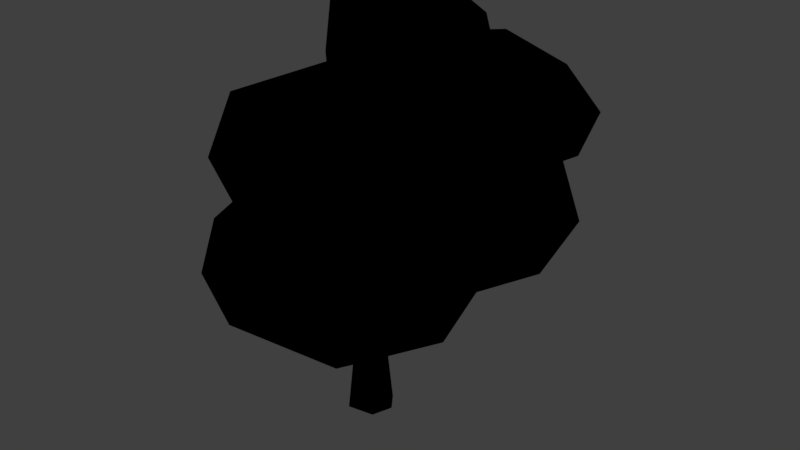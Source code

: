 # Source: Tree4.blend  (saved by Blender 2.80.75; exported with 4.5.12 LTS)
import bpy
from mathutils import Matrix  # noqa: F401  (used for matrix-valued properties, if any)

bpy.ops.wm.read_factory_settings(use_empty=True)
scene = bpy.context.scene
scene.name = 'Scene'

# ---- collections
col_collection_1 = bpy.data.collections.new('Collection 1'); scene.collection.children.link(col_collection_1)

# ---- images (referenced by path relative to the original .blend; pixels are not part of the script)
import os
ASSET_DIR = os.environ.get("B2B_ASSET_DIR", "")  # directory of the original .blend (textures are referenced by path, not embedded)
HERE = os.path.dirname(os.path.abspath(__file__))  # packed textures are extracted next to this script under _unpacked/

def load_image(name, relpath, width, height, colorspace="sRGB"):
    """Load a texture the original file referenced (path relative to the .blend, or extracted next to this script)."""
    p = next((c for c in (os.path.join(HERE, relpath), os.path.join(ASSET_DIR, relpath)) if relpath and os.path.exists(c)), "")
    if p:
        img = bpy.data.images.load(p, check_existing=True)
        img.name = name
    else:  # same state as the original file: an image datablock whose file is absent (Cycles renders it pink)
        img = bpy.data.images.new(name, width, height)
        img.source = "FILE"
        img.filepath = "//" + (relpath or name)
    img.colorspace_settings.name = colorspace
    return img
img_albero = load_image('Albero', 'Albero4_AO.png', 1024, 1024, 'sRGB')

# ---- materials (node trees are filled in below, after node groups)
mat_material_001 = bpy.data.materials.new('Material.001')
mat_material_001.alpha_threshold = 0.0
mat_material_001.roughness = 0.5

# ---- material node trees
mat_material_001.use_nodes = True; mat_material_001.node_tree.nodes.clear()
_N = mat_material_001.node_tree.nodes; _L = mat_material_001.node_tree.links
n0 = _N.new('ShaderNodeOutputMaterial'); n0.name = 'Material Output'; n0.location = (460, 300)
n1 = _N.new('ShaderNodeTexImage'); n1.name = 'Image Texture'; n1.location = (-74, 331)
n1.width = 140
n1.image = img_albero
n2 = _N.new('ShaderNodeBsdfDiffuse'); n2.name = 'Diffuse BSDF'; n2.location = (-275, 321)
n0.is_active_output = True

# ---- world
world_world = bpy.data.worlds.new('World'); scene.world = world_world
world_world.color = (0.05088, 0.05088, 0.05088)
world_world.use_sun_shadow = False
world_world.sun_shadow_jitter_overblur = 0.0
world_world.cycles.sampling_method = 'MANUAL'

# ---- meshes
me_icosphere_006 = bpy.data.meshes.new('Icosphere.006')
me_icosphere_006.from_pydata([(0.5191, 0.9831, 0.06597), (1.078, 0.2297, 0.06599), (0.7548, -0.7335, 0.06599), (-0.4877, -0.9502, 0.06623), (-1.028, 0.1222, 0.06596), (-0.51, 0.9927, 0.06605), (3.303, -5.677, 6.307), (-5.3, -0.02875, 6.281), (-1.731, 3.276, 6.586), (4.52, 1.762, 7.128), (1.731, -6.423, 9.844), (-4.531, -4.571, 9.844), (-4.31, 1.474, 9.923), (-1.017, -4.424, 5.117), (2.663, -3.336, 5.117), (5.327, -1.574, 6.3), (0.6221, -0.01154, 4.969), (-3.292, -1.574, 5.117), (-4.309, -4.424, 6.3), (-0.2741, 0.5066, 5.042), (1.646, 3.038, 6.3), (5.955, -3.336, 8.215), (-0.9191, -7.254, 7.35), (3.681, -6.186, 8.215), (-5.955, -3.336, 8.215), (-3.681, -6.186, 8.215), (-5.955, 0.1878, 8.215), (4.309, -4.424, 10.13), (-1.646, -6.186, 10.13), (-5.327, -1.574, 10.13), (0.1405, 7.188, 8.705), (-2.66, 5.336, 11.96), (7.472, 2.338, 11.96), (7.198, 2.338, 8.419), (4.535, 4.1, 7.236), (0.854, 5.189, 7.236), (-2.438, 5.189, 8.419), (5.174, 6.442, 8.426), (7.827, 0.5767, 10.33), (7.827, 4.1, 10.33), (-1.809, 6.951, 10.33), (-4.084, 4.1, 10.33), (5.552, 6.951, 10.33), (1.871, 8.039, 10.33), (6.181, -0.5121, 12.25), (1.894, 7.425, 12.24), (6.181, 5.189, 12.25), (2.889, 5.189, 13.43), (-0.6026, -5.583, 14.68), (-5.314, -2.493, 14.68), (0.3013, -0.2269, 16.11), (-1.496, -6.096, 12.08), (2.631, -5.163, 12.99), (-6.126, -1.879, 12.08), (-3.876, -5.163, 12.99), (-5.564, 1.276, 13.85), (1.599, -2.693, 15.84), (-2.977, -2.644, 15.73), (4.452, 4.645, 14.19), (8.75, 1.969, 14.19), (4.755, -3.08, 17.08), (8.76, -0.4075, 17.08), (5.224, 2.035, 18.35), (6.751, -0.5658, 13.29), (5.982, -2.721, 14.18), (5.875, 2.082, 13.08), (9.008, -1.163, 14.98), (8.735, 3.411, 15.49), (6.265, -3.513, 15.78), (5.484, 5.063, 16.24), (3.144, 4.265, 16.74), (5.507, -1.389, 17.98), (8.075, 1.827, 17.65), (1.831, -0.9269, 17.7), (2.624, 1.922, 17.82), (-3.895, 4.145, 15.54), (-0.5867, 6.353, 15.54), (2.398, 4.514, 15.56), (-3.887, 2.182, 17.92), (-2.635, 5.738, 17.92), (1.256, 6.351, 17.27), (-0.2266, 4.145, 18.99), (-0.06731, 4.593, 14.55), (-1.742, 3.178, 14.53), (-1.84, -0.3525, 16.62), (-4.654, 3.176, 16.61), (-1.834, 6.71, 16.61), (-0.6364, 0.5182, 18.39), (2.038, 4.14, 18.44), (-2.211, 3.176, 18.91), (1.015, 2.765, 14.72), (1.071, 0.1112, 17.32), (3.146, 4.261, 16.73), (4.788, -1.916, 13.45), (3.393, -3.164, 14.72), (-2.852, 0.7399, 15.67), (-3.14, 3.218, 12.43), (-3.913, 1.615, 11.08), (-3.921, 0.001865, 10.61), (4.109, -2.285, 11.87), (4.639, 0.1719, 13.0), (-0.774, 3.818, 13.47), (2.985, 3.099, 13.71), (3.234, -2.896, 11.05), (0.893, -4.861, 11.1), (-3.546, -3.662, 10.83), (5.228, -2.363, 10.06), (6.073, -0.4546, 8.397), (0.8421, 3.601, 6.899), (-3.277, 3.188, 8.463), (0.07054, -0.5379, 4.847), (-0.5029, -0.1709, 4.978), (0.3278, 0.4845, 5.125)], [(92, 70)], [(0, 112, 1), (112, 16, 1), (1, 16, 2), (2, 110, 3), (111, 4, 3), (19, 5, 4), (110, 14, 13), (6, 14, 15), (110, 13, 17), (6, 15, 21), (0, 5, 19, 112), (7, 18, 24), (8, 7, 109), (6, 21, 23), (7, 24, 26), (8, 109, 108), (10, 27, 104), (11, 105, 29), (10, 104, 28), (26, 29, 12), (26, 24, 29), (24, 11, 29), (25, 28, 11), (25, 22, 28), (22, 10, 28), (23, 27, 10), (23, 21, 27), (21, 106, 27), (8, 108, 20), (109, 26, 12), (109, 7, 26), (24, 25, 11), (24, 18, 25), (18, 22, 25), (22, 23, 10), (22, 6, 23), (15, 107, 21), (16, 20, 9), (19, 8, 20), (19, 7, 8), (19, 17, 7), (17, 18, 7), (17, 13, 18), (13, 22, 18), (15, 16, 9), (15, 14, 16), (14, 110, 16), (13, 6, 22), (13, 14, 6), (107, 33, 38), (30, 36, 40), (107, 38, 106), (30, 40, 43), (37, 42, 39), (32, 46, 65), (46, 45, 47), (47, 101, 102), (47, 45, 101), (45, 31, 101), (32, 65, 44), (39, 46, 32), (39, 42, 46), (42, 45, 46), (43, 40, 45), (40, 31, 45), (41, 96, 31), (106, 38, 44), (38, 32, 44), (42, 43, 45), (42, 37, 43), (37, 30, 43), (40, 41, 31), (40, 36, 41), (38, 39, 32), (38, 33, 39), (33, 37, 39), (34, 35, 37), (35, 30, 37), (35, 36, 30), (33, 34, 37), (33, 9, 34), (99, 93, 103), (103, 93, 52), (48, 94, 56), (49, 48, 57), (55, 49, 95), (55, 95, 83), (95, 57, 50), (95, 49, 57), (57, 56, 50), (57, 48, 56), (96, 55, 83), (55, 53, 49), (54, 48, 49), (54, 51, 48), (52, 94, 48), (52, 93, 94), (96, 97, 55), (97, 53, 55), (53, 54, 49), (53, 105, 54), (105, 51, 54), (51, 52, 48), (51, 104, 52), (104, 103, 52), (93, 99, 100), (66, 63, 59), (59, 58, 67), (58, 77, 69), (60, 61, 71), (69, 70, 62), (72, 69, 62), (62, 70, 74), (74, 73, 62), (73, 71, 62), (73, 60, 71), (71, 72, 62), (71, 61, 72), (67, 72, 61), (67, 69, 72), (56, 60, 73), (56, 68, 60), (68, 61, 60), (68, 66, 61), (67, 58, 69), (64, 66, 68), (66, 67, 61), (66, 59, 67), (65, 58, 59), (59, 63, 65), (63, 66, 64), (75, 95, 85), (76, 75, 86), (77, 76, 80), (77, 80, 70), (91, 74, 87), (78, 87, 89), (79, 78, 89), (80, 79, 81), (88, 80, 81), (81, 79, 89), (89, 87, 81), (87, 88, 81), (87, 74, 88), (70, 88, 74), (70, 80, 88), (86, 79, 80), (85, 78, 79), (84, 87, 78), (84, 91, 87), (80, 76, 86), (86, 85, 79), (86, 75, 85), (85, 84, 78), (85, 95, 84), (84, 50, 91), (82, 76, 77), (82, 75, 76), (82, 83, 75), (83, 95, 75), (90, 83, 82), (69, 77, 70), (77, 90, 82), (94, 93, 64), (94, 64, 68), (94, 68, 56), (95, 50, 84), (50, 56, 73), (93, 63, 64), (65, 100, 44), (100, 99, 44), (100, 63, 93), (102, 101, 90), (103, 106, 99), (104, 51, 105), (108, 35, 34), (12, 98, 41), (104, 105, 28), (98, 53, 97), (105, 98, 29), (105, 53, 98), (2, 16, 110), (110, 111, 3), (111, 19, 4), (4, 5, 0, 1, 2, 3), (41, 36, 109, 12), (111, 110, 17), (19, 111, 17), (9, 20, 108), (11, 28, 105), (98, 12, 29), (106, 103, 27), (107, 106, 21), (15, 9, 107), (107, 9, 33), (96, 101, 31), (41, 98, 97), (97, 96, 41), (106, 44, 99), (36, 35, 108, 109), (46, 47, 102, 65), (58, 90, 77), (74, 91, 73), (65, 102, 58), (63, 100, 65), (50, 73, 91), (90, 101, 83), (102, 90, 58), (101, 96, 83), (103, 104, 27), (9, 108, 34), (20, 16, 112), (112, 19, 20)])
_uv = me_icosphere_006.uv_layers.new(name='UVMap')
_uv.uv.foreach_set('vector', [0.7487, 0.922, 0.7974, 0.7656, 0.7637, 0.9427, 0.7974, 0.7656, 0.8083, 0.7742, 0.7637, 0.9427, 0.7637, 0.9427, 0.8083, 0.7742, 0.7861, 0.9476, 0.7861, 0.9476, 0.8237, 0.7815, 0.8119, 0.9514, 0.8386, 0.7782, 0.8386, 0.953, 0.8119, 0.9514, 0.7832, 0.7644, 0.733, 0.9136, 0.7064, 0.9265, 0.3525, 0.1524, 0.3538, 0.2331, 0.2882, 0.2187, 0.3404, 0.2886, 0.3538, 0.2331, 0.4186, 0.2511, 0.3525, 0.1524, 0.2882, 0.2187, 0.2703, 0.1407, 0.3404, 0.2886, 0.4186, 0.2511, 0.4291, 0.3303, 0.7487, 0.922, 0.733, 0.9136, 0.7832, 0.7644, 0.7974, 0.7656, 0.04255, 0.8064, 0.0002988, 0.7059, 0.07911, 0.7121, 0.447, 0.0703, 0.3648, 0.0002988, 0.4894, 0.008758, 0.3404, 0.2886, 0.4291, 0.3303, 0.3459, 0.3542, 0.04255, 0.8064, 0.07911, 0.7121, 0.1084, 0.7784, 0.447, 0.0703, 0.4894, 0.008758, 0.4794, 0.1147, 0.935, 0.5658, 0.9332, 0.631, 0.8776, 0.5776, 0.1208, 0.6621, 0.167, 0.6584, 0.1505, 0.7198, 0.935, 0.5658, 0.8776, 0.5776, 0.8967, 0.508, 0.1084, 0.7784, 0.1505, 0.7198, 0.1838, 0.7848, 0.1084, 0.7784, 0.07911, 0.7121, 0.1505, 0.7198, 0.07911, 0.7121, 0.1208, 0.6621, 0.1505, 0.7198, 0.05317, 0.6372, 0.1264, 0.5904, 0.1208, 0.6621, 0.9438, 0.4407, 0.9997, 0.4846, 0.8967, 0.508, 0.9997, 0.4846, 0.935, 0.5658, 0.8967, 0.508, 0.9997, 0.5902, 0.9332, 0.631, 0.935, 0.5658, 0.9997, 0.5902, 0.9993, 0.6722, 0.9332, 0.631, 0.9993, 0.6722, 0.9279, 0.6797, 0.9332, 0.631, 0.447, 0.0703, 0.4794, 0.1147, 0.459, 0.1369, 0.1546, 0.8545, 0.1084, 0.7784, 0.1838, 0.7848, 0.1546, 0.8545, 0.04255, 0.8064, 0.1084, 0.7784, 0.07911, 0.7121, 0.05317, 0.6372, 0.1208, 0.6621, 0.07911, 0.7121, 0.0002988, 0.7059, 0.05317, 0.6372, 0.9989, 0.3797, 0.9997, 0.4846, 0.9438, 0.4407, 0.9997, 0.4846, 0.9997, 0.5902, 0.935, 0.5658, 0.2458, 0.3103, 0.3404, 0.2886, 0.3459, 0.3542, 0.4186, 0.2511, 0.4894, 0.2876, 0.4291, 0.3303, 0.3708, 0.1509, 0.459, 0.1369, 0.4859, 0.2044, 0.3741, 0.1265, 0.447, 0.0703, 0.459, 0.1369, 0.3741, 0.1265, 0.3648, 0.0002988, 0.447, 0.0703, 0.3741, 0.1265, 0.3175, 0.06001, 0.3648, 0.0002988, 0.3175, 0.06001, 0.2511, 0.0003459, 0.3648, 0.0002988, 0.2703, 0.1407, 0.2882, 0.2187, 0.2097, 0.2053, 0.2882, 0.2187, 0.2458, 0.3103, 0.2097, 0.2053, 0.4186, 0.2511, 0.3708, 0.1509, 0.4859, 0.2044, 0.4186, 0.2511, 0.3538, 0.2331, 0.3708, 0.1509, 0.3538, 0.2331, 0.3525, 0.1524, 0.3708, 0.1509, 0.2882, 0.2187, 0.3404, 0.2886, 0.2458, 0.3103, 0.2882, 0.2187, 0.3538, 0.2331, 0.3404, 0.2886, 0.1594, 0.1855, 0.09413, 0.2135, 0.09502, 0.1293, 0.06857, 0.4023, 0.1225, 0.4351, 0.05259, 0.4688, 0.1594, 0.1855, 0.09502, 0.1293, 0.1837, 0.1102, 0.06857, 0.4023, 0.05259, 0.4688, 0.0002988, 0.4037, 0.49, 0.2379, 0.56, 0.2286, 0.5719, 0.2996, 0.6364, 0.3164, 0.6248, 0.2529, 0.6887, 0.296, 0.6248, 0.2529, 0.6229, 0.1667, 0.6715, 0.2024, 0.6715, 0.2024, 0.7235, 0.1395, 0.7125, 0.2262, 0.6715, 0.2024, 0.6229, 0.1667, 0.7235, 0.1395, 0.6229, 0.1667, 0.669, 0.08207, 0.7235, 0.1395, 0.6364, 0.3164, 0.6887, 0.296, 0.687, 0.3732, 0.5719, 0.2996, 0.6248, 0.2529, 0.6364, 0.3164, 0.5719, 0.2996, 0.56, 0.2286, 0.6248, 0.2529, 0.56, 0.2286, 0.6229, 0.1667, 0.6248, 0.2529, 0.5584, 0.1502, 0.5951, 0.07084, 0.6229, 0.1667, 0.5951, 0.07084, 0.669, 0.08207, 0.6229, 0.1667, 0.6588, 0.008183, 0.7221, 0.06897, 0.669, 0.08207, 0.1837, 0.1102, 0.09502, 0.1293, 0.1122, 0.04695, 0.5943, 0.3791, 0.6364, 0.3164, 0.687, 0.3732, 0.56, 0.2286, 0.5584, 0.1502, 0.6229, 0.1667, 0.56, 0.2286, 0.49, 0.2379, 0.5584, 0.1502, 0.03917, 0.3046, 0.06857, 0.4023, 0.0002988, 0.4037, 0.5951, 0.07084, 0.6588, 0.008183, 0.669, 0.08207, 0.05259, 0.4688, 0.1225, 0.4351, 0.1236, 0.5124, 0.5943, 0.3791, 0.5719, 0.2996, 0.6364, 0.3164, 0.5943, 0.3791, 0.5077, 0.35, 0.5719, 0.2996, 0.5077, 0.35, 0.49, 0.2379, 0.5719, 0.2996, 0.1078, 0.292, 0.118, 0.3645, 0.03917, 0.3046, 0.118, 0.3645, 0.06857, 0.4023, 0.03917, 0.3046, 0.118, 0.3645, 0.1225, 0.4351, 0.06857, 0.4023, 0.09413, 0.2135, 0.1078, 0.292, 0.03917, 0.3046, 0.09413, 0.2135, 0.1522, 0.2638, 0.1078, 0.292, 0.8668, 0.6877, 0.8297, 0.7368, 0.8771, 0.6501, 0.8771, 0.6501, 0.8297, 0.7368, 0.7933, 0.6594, 0.7064, 0.6448, 0.7654, 0.7299, 0.7081, 0.7387, 0.5722, 0.4909, 0.5968, 0.3797, 0.6191, 0.467, 0.5741, 0.5657, 0.5722, 0.4909, 0.6518, 0.5353, 0.5741, 0.5657, 0.6518, 0.5353, 0.6492, 0.6151, 0.6518, 0.5353, 0.6191, 0.467, 0.7058, 0.4781, 0.6518, 0.5353, 0.5722, 0.4909, 0.6191, 0.467, 0.6191, 0.467, 0.693, 0.4088, 0.7058, 0.4781, 0.6191, 0.467, 0.5968, 0.3797, 0.693, 0.4088, 0.5673, 0.6454, 0.5741, 0.5657, 0.6492, 0.6151, 0.5741, 0.5657, 0.49, 0.5279, 0.5722, 0.4909, 0.5129, 0.43, 0.5968, 0.3797, 0.5722, 0.4909, 0.719, 0.5514, 0.7703, 0.5812, 0.7064, 0.6448, 0.7933, 0.6594, 0.7654, 0.7299, 0.7064, 0.6448, 0.7933, 0.6594, 0.8297, 0.7368, 0.7654, 0.7299, 0.5673, 0.6454, 0.4997, 0.6345, 0.5741, 0.5657, 0.4997, 0.6345, 0.49, 0.5279, 0.5741, 0.5657, 0.49, 0.5279, 0.5129, 0.43, 0.5722, 0.4909, 0.7283, 0.455, 0.7935, 0.5065, 0.719, 0.5514, 0.7935, 0.5065, 0.7703, 0.5812, 0.719, 0.5514, 0.7703, 0.5812, 0.7933, 0.6594, 0.7064, 0.6448, 0.7703, 0.5812, 0.8317, 0.5968, 0.7933, 0.6594, 0.8317, 0.5968, 0.8771, 0.6501, 0.7933, 0.6594, 0.8297, 0.7368, 0.8668, 0.6877, 0.8771, 0.7601, 0.4691, 0.4989, 0.4691, 0.5932, 0.4072, 0.5466, 0.4072, 0.5466, 0.3259, 0.5854, 0.3723, 0.5175, 0.3259, 0.5854, 0.2576, 0.5698, 0.3106, 0.5225, 0.8151, 0.1005, 0.7278, 0.1484, 0.7705, 0.07871, 0.3106, 0.5225, 0.2567, 0.5134, 0.303, 0.44, 0.3552, 0.4549, 0.3106, 0.5225, 0.303, 0.44, 0.303, 0.44, 0.2567, 0.5134, 0.2468, 0.4365, 0.2468, 0.4365, 0.2389, 0.3548, 0.303, 0.44, 0.2389, 0.3548, 0.3384, 0.3621, 0.303, 0.44, 0.832, 0.02413, 0.8151, 0.1005, 0.7705, 0.07871, 0.3384, 0.3621, 0.3552, 0.4549, 0.303, 0.44, 0.3384, 0.3621, 0.4087, 0.4289, 0.3552, 0.4549, 0.3723, 0.5175, 0.3552, 0.4549, 0.4087, 0.4289, 0.3723, 0.5175, 0.3106, 0.5225, 0.3552, 0.4549, 0.8913, 0.08532, 0.8151, 0.1005, 0.832, 0.02413, 0.8913, 0.08532, 0.8229, 0.1487, 0.8151, 0.1005, 0.8229, 0.1487, 0.7278, 0.1484, 0.8151, 0.1005, 0.8229, 0.1487, 0.7801, 0.2147, 0.7278, 0.1484, 0.3723, 0.5175, 0.3259, 0.5854, 0.3106, 0.5225, 0.8536, 0.1902, 0.7801, 0.2147, 0.8229, 0.1487, 0.4691, 0.4989, 0.3723, 0.5175, 0.4087, 0.4289, 0.4691, 0.4989, 0.4072, 0.5466, 0.3723, 0.5175, 0.396, 0.6153, 0.3259, 0.5854, 0.4072, 0.5466, 0.4072, 0.5466, 0.4691, 0.5932, 0.396, 0.6153, 0.8546, 0.251, 0.7801, 0.2147, 0.8536, 0.1902, 0.3014, 0.7325, 0.3544, 0.784, 0.2895, 0.7666, 0.2676, 0.6553, 0.3014, 0.7325, 0.2287, 0.6961, 0.6251, 0.9034, 0.5438, 0.9217, 0.5664, 0.8555, 0.6251, 0.9034, 0.5664, 0.8555, 0.6285, 0.8526, 0.6415, 0.7203, 0.634, 0.78, 0.5847, 0.7116, 0.2742, 0.8075, 0.294, 0.8831, 0.2281, 0.8326, 0.2097, 0.7558, 0.2742, 0.8075, 0.2281, 0.8326, 0.5664, 0.8555, 0.49, 0.8259, 0.55, 0.7891, 0.5887, 0.8065, 0.5664, 0.8555, 0.55, 0.7891, 0.55, 0.7891, 0.49, 0.8259, 0.519, 0.756, 0.519, 0.756, 0.5847, 0.7116, 0.55, 0.7891, 0.5847, 0.7116, 0.5887, 0.8065, 0.55, 0.7891, 0.5847, 0.7116, 0.634, 0.78, 0.5887, 0.8065, 0.6285, 0.8526, 0.5887, 0.8065, 0.634, 0.78, 0.6285, 0.8526, 0.5664, 0.8555, 0.5887, 0.8065, 0.5074, 0.8839, 0.49, 0.8259, 0.5664, 0.8555, 0.2895, 0.7666, 0.2742, 0.8075, 0.2097, 0.7558, 0.3447, 0.8283, 0.294, 0.8831, 0.2742, 0.8075, 0.3447, 0.8283, 0.3569, 0.8957, 0.294, 0.8831, 0.5664, 0.8555, 0.5438, 0.9217, 0.5074, 0.8839, 0.2287, 0.6961, 0.2895, 0.7666, 0.2097, 0.7558, 0.2287, 0.6961, 0.3014, 0.7325, 0.2895, 0.7666, 0.2895, 0.7666, 0.3447, 0.8283, 0.2742, 0.8075, 0.2895, 0.7666, 0.3544, 0.784, 0.3447, 0.8283, 0.3447, 0.8283, 0.3876, 0.8501, 0.3569, 0.8957, 0.5885, 0.9627, 0.5438, 0.9217, 0.6251, 0.9034, 0.333, 0.6525, 0.3014, 0.7325, 0.2676, 0.6553, 0.333, 0.6525, 0.3511, 0.7038, 0.3014, 0.7325, 0.3511, 0.7038, 0.3544, 0.784, 0.3014, 0.7325, 0.3876, 0.6476, 0.3511, 0.7038, 0.333, 0.6525, 0.3106, 0.5225, 0.2576, 0.5698, 0.2567, 0.5134, 0.6251, 0.9034, 0.6415, 0.9653, 0.5885, 0.9627, 0.8885, 0.1444, 0.8894, 0.2085, 0.8536, 0.1902, 0.8885, 0.1444, 0.8536, 0.1902, 0.8229, 0.1487, 0.8885, 0.1444, 0.8229, 0.1487, 0.8913, 0.08532, 0.3544, 0.784, 0.3876, 0.8501, 0.3447, 0.8283, 0.9052, 0.01769, 0.8913, 0.08532, 0.832, 0.02413, 0.8894, 0.2085, 0.8546, 0.251, 0.8536, 0.1902, 0.6887, 0.296, 0.7272, 0.3405, 0.687, 0.3732, 0.1127, 0.0002988, 0.175, 0.03847, 0.1122, 0.04695, 0.9052, 0.26, 0.8546, 0.251, 0.8894, 0.2085, 0.7058, 0.711, 0.6339, 0.6617, 0.7013, 0.6513, 0.2091, 0.05746, 0.1837, 0.1102, 0.175, 0.03847, 0.8317, 0.5968, 0.7703, 0.5812, 0.7935, 0.5065, 0.1537, 0.3529, 0.118, 0.3645, 0.1078, 0.292, 0.1863, 0.5191, 0.2091, 0.5557, 0.1236, 0.5124, 0.1942, 0.5589, 0.167, 0.6584, 0.1264, 0.5904, 0.8052, 0.4204, 0.7283, 0.455, 0.7967, 0.3797, 0.167, 0.6584, 0.1942, 0.7404, 0.1505, 0.7198, 0.7935, 0.5065, 0.7283, 0.455, 0.8052, 0.4204, 0.7861, 0.9476, 0.8083, 0.7742, 0.8237, 0.7815, 0.8237, 0.7815, 0.8386, 0.7782, 0.8119, 0.9514, 0.7672, 0.7607, 0.7832, 0.7644, 0.7064, 0.9265, 0.7064, 0.9265, 0.733, 0.9136, 0.7487, 0.922, 0.7637, 0.9427, 0.7454, 0.968, 0.71, 0.963, 0.1236, 0.5124, 0.1225, 0.4351, 0.1656, 0.4523, 0.1863, 0.5191, 0.3443, 0.1374, 0.3525, 0.1524, 0.2703, 0.1407, 0.3741, 0.1265, 0.3564, 0.1226, 0.3175, 0.06001, 0.4859, 0.2044, 0.459, 0.1369, 0.4794, 0.1147, 0.1208, 0.6621, 0.1264, 0.5904, 0.167, 0.6584, 0.1942, 0.7404, 0.1838, 0.7848, 0.1505, 0.7198, 0.9279, 0.6797, 0.8841, 0.6442, 0.9332, 0.631, 0.9795, 0.7361, 0.9279, 0.6797, 0.9993, 0.6722, 0.4186, 0.2511, 0.4859, 0.2044, 0.4894, 0.2876, 0.1594, 0.1855, 0.1522, 0.2638, 0.09413, 0.2135, 0.7221, 0.06897, 0.7235, 0.1395, 0.669, 0.08207, 0.1236, 0.5124, 0.2091, 0.5557, 0.168, 0.5583, 0.7272, 0.0002988, 0.7221, 0.06897, 0.6588, 0.008183, 0.1837, 0.1102, 0.1122, 0.04695, 0.175, 0.03847, 0.1225, 0.4351, 0.118, 0.3645, 0.1537, 0.3529, 0.1656, 0.4523, 0.6248, 0.2529, 0.6715, 0.2024, 0.7125, 0.2262, 0.6887, 0.296, 0.3259, 0.5854, 0.253, 0.6426, 0.2576, 0.5698, 0.2468, 0.4365, 0.2097, 0.3799, 0.2389, 0.3548, 0.396, 0.6153, 0.3203, 0.6355, 0.3259, 0.5854, 0.4691, 0.5932, 0.4479, 0.647, 0.396, 0.6153, 0.9052, 0.01769, 0.832, 0.02413, 0.857, 0.0002988, 0.7013, 0.6513, 0.6339, 0.6617, 0.6492, 0.6151, 0.3203, 0.6355, 0.253, 0.6426, 0.3259, 0.5854, 0.6339, 0.6617, 0.5673, 0.6454, 0.6492, 0.6151, 0.8841, 0.6442, 0.8776, 0.5776, 0.9332, 0.631, 0.1522, 0.2638, 0.1537, 0.3529, 0.1078, 0.292, 0.459, 0.1369, 0.3708, 0.1509, 0.3806, 0.1392, 0.3806, 0.1392, 0.3741, 0.1265, 0.459, 0.1369])
me_icosphere_006.materials.append(mat_material_001)
me_icosphere_006.use_remesh_preserve_volume = False
me_icosphere_006.use_remesh_preserve_attributes = False
me_icosphere_006.use_mirror_vertex_groups = False
me_icosphere_006.update()

# ---- objects
ob_tree = bpy.data.objects.new('Tree', me_icosphere_006)

# ---- transforms, parenting, visibility, modifiers, constraints
ob_tree.location = (0.0, 0.0, 0.0)
ob_tree.lineart.crease_threshold = 0.0

# ---- collection membership
col_collection_1.objects.link(ob_tree)

# ---- scene / render settings (as saved in the file)
scene.frame_start = 1; scene.frame_end = 250; scene.frame_set(1)
scene.render.engine = 'CYCLES'
scene.render.resolution_percentage = 50
scene.render.dither_intensity = 0.0
scene.cycles.use_denoising = False
scene.cycles.samples = 128
scene.cycles.sampling_pattern = 'TABULATED_SOBOL'
scene.cycles.use_adaptive_sampling = False
scene.cycles.use_light_tree = False
scene.cycles.blur_glossy = 0.0
scene.cycles.sample_clamp_indirect = 0.0
scene.cycles.bake_type = 'AO'
scene.view_settings.view_transform = 'Standard'
bpy.context.view_layer.update()

# ---- added for rendering (the .blend has no active camera and no usable light): camera, sun
cam_auto = bpy.data.cameras.new('AutoCamera')
cam_auto.lens = 50.0
cam_auto.sensor_width = 36.0
cam_auto.clip_end = 1000.0
ob_auto_camera = bpy.data.objects.new('AutoCamera', cam_auto)
scene.collection.objects.link(ob_auto_camera)
ob_auto_camera.location = (27.9522, -31.4204, 30.7364)
ob_auto_camera.rotation_euler = (1.09748, -7.21219e-08, 0.694738)
scene.camera = ob_auto_camera
light_auto_sun = bpy.data.lights.new('AutoSun', 'SUN')
light_auto_sun.energy = 3.0
light_auto_sun.angle = 0.0523599
ob_auto_sun = bpy.data.objects.new('AutoSun', light_auto_sun)
scene.collection.objects.link(ob_auto_sun)
ob_auto_sun.rotation_euler = (0.872665, 0.174533, 0.523599)
bpy.context.view_layer.update()
